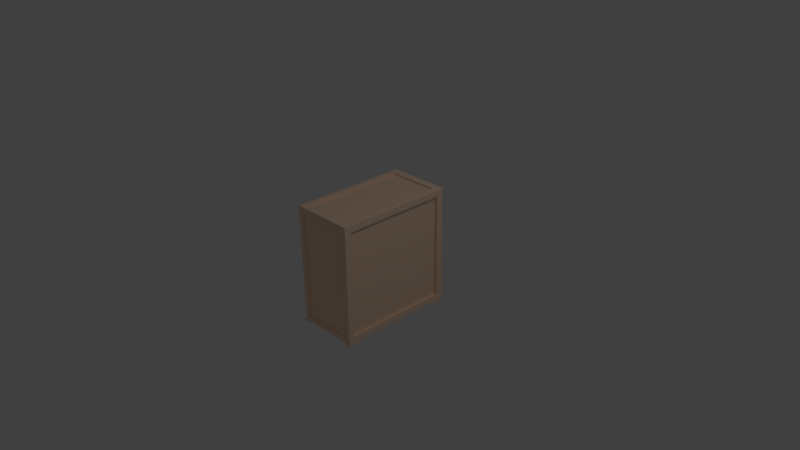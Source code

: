 # Source: OriginBox.blend  (saved by Blender 2.74.0; exported with 4.5.12 LTS)
import bpy
from mathutils import Matrix  # noqa: F401  (used for matrix-valued properties, if any)

bpy.ops.wm.read_factory_settings(use_empty=True)
scene = bpy.context.scene
scene.name = 'Scene'

# ---- collections
col_collection_1 = bpy.data.collections.new('Collection 1'); scene.collection.children.link(col_collection_1)

# ---- materials (node trees are filled in below, after node groups)
mat_origin = bpy.data.materials.new('Origin')
mat_origin.alpha_threshold = 0.0
mat_origin.use_transparent_shadow = False
mat_origin.diffuse_color = (1.0, 0.7238, 0.5406, 1.0)
mat_origin.roughness = 0.5
mat_origin.line_color = (0.0, 0.0, 0.0, 1.0)

# ---- material node trees

# ---- world
world_world = bpy.data.worlds.new('World'); scene.world = world_world
world_world.color = (0.05088, 0.05088, 0.05088)
world_world.use_sun_shadow = False
world_world.sun_shadow_jitter_overblur = 0.0
world_world.cycles.sampling_method = 'MANUAL'
world_world.cycles.sample_map_resolution = 256

# ---- cameras
cam_camera = bpy.data.cameras.new('Camera')
cam_camera.clip_end = 100.0
cam_camera.lens = 35.0
cam_camera.sensor_width = 32.0
cam_camera.sensor_height = 18.0
cam_camera.ortho_scale = 7.314
cam_camera.dof.focus_distance = 0.0
cam_camera.dof.aperture_fstop = 128.0

# ---- lights
light_lamp = bpy.data.lights.new('Lamp', 'POINT')
light_lamp.transmission_factor = 0.0
light_lamp.cutoff_distance = 30.0
light_lamp.energy = 100.0
light_lamp.shadow_buffer_clip_start = 1.001
light_lamp.shadow_soft_size = 0.1
light_lamp.shadow_maximum_resolution = 0.006
light_lamp.use_absolute_resolution = True
light_lamp.cycles.use_multiple_importance_sampling = False

# ---- meshes
me_cube = bpy.data.meshes.new('Cube')
me_cube.from_pydata([(0.4318, 0.8128, -0.8128), (0.4318, -0.8128, -0.8128), (-0.4318, -0.8128, -0.8128), (-0.4318, 0.8128, -0.8128), (0.4318, 0.8128, 0.8128), (0.4318, -0.8128, 0.8128), (-0.4318, -0.8128, 0.8128), (-0.4318, 0.8128, 0.8128), (0.4318, 0.7173, -0.7193), (0.4318, -0.7173, -0.7193), (0.4318, 0.7173, 0.7193), (0.4318, -0.7173, 0.7193), (0.3918, 0.7173, -0.7193), (0.3918, -0.7173, -0.7193), (0.3918, 0.7173, 0.7193), (0.3918, -0.7173, 0.7193), (0.3607, -0.8128, -0.7447), (-0.3607, -0.8128, -0.7447), (0.3607, -0.8128, 0.7447), (-0.3607, -0.8128, 0.7447), (0.3607, -0.7871, -0.7447), (-0.3607, -0.7871, -0.7447), (0.3607, -0.7871, 0.7447), (-0.3607, -0.7871, 0.7447), (0.3502, 0.7134, 0.8128), (0.3502, -0.7134, 0.8128), (-0.3502, 0.7134, 0.8128), (-0.3502, -0.7134, 0.8128), (0.3502, 0.7134, 0.7849), (0.3502, -0.7134, 0.7849), (-0.3502, 0.7134, 0.7849), (-0.3502, -0.7134, 0.7849), (-0.4318, -0.7303, -0.7204), (-0.4318, 0.7303, -0.7204), (-0.4318, -0.7303, 0.7204), (-0.4318, 0.7303, 0.7204), (-0.4064, -0.7303, -0.7204), (-0.4064, 0.7303, -0.7204), (-0.4064, -0.7303, 0.7204), (-0.4064, 0.7303, 0.7204), (0.352, 0.8128, -0.7442), (-0.352, 0.8128, -0.7442), (0.352, 0.8128, 0.7442), (-0.352, 0.8128, 0.7442), (0.352, 0.7901, -0.7442), (-0.352, 0.7901, -0.7442), (0.352, 0.7901, 0.7442), (-0.352, 0.7901, 0.7442), (0.3584, 0.7424, -0.8128), (0.3584, -0.7424, -0.8128), (-0.3584, 0.7424, -0.8128), (-0.3584, -0.7424, -0.8128), (0.3584, 0.7424, -0.7967), (0.3584, -0.7424, -0.7967), (-0.3584, 0.7424, -0.7967), (-0.3584, -0.7424, -0.7967), (0.3582, 0.6231, -0.8406), (0.3582, 0.6231, -0.8125), (0.3582, 0.7985, -0.8406), (0.3582, 0.7985, -0.8125), (0.4391, 0.6231, -0.8406), (0.4391, 0.6231, -0.8125), (0.4391, 0.7985, -0.8406), (0.4391, 0.7985, -0.8125), (-0.4483, 0.6231, -0.8406), (-0.4483, 0.6231, -0.8125), (-0.4483, 0.7985, -0.8406), (-0.4483, 0.7985, -0.8125), (-0.3674, 0.6231, -0.8406), (-0.3674, 0.6231, -0.8125), (-0.3674, 0.7985, -0.8406), (-0.3674, 0.7985, -0.8125), (0.3582, -0.8171, -0.8406), (0.3582, -0.8171, -0.8125), (0.3582, -0.6417, -0.8406), (0.3582, -0.6417, -0.8125), (0.4391, -0.8171, -0.8406), (0.4391, -0.8171, -0.8125), (0.4391, -0.6417, -0.8406), (0.4391, -0.6417, -0.8125), (-0.4483, -0.8171, -0.8406), (-0.4483, -0.8171, -0.8125), (-0.4483, -0.6417, -0.8406), (-0.4483, -0.6417, -0.8125), (-0.3674, -0.8171, -0.8406), (-0.3674, -0.8171, -0.8125), (-0.3674, -0.6417, -0.8406), (-0.3674, -0.6417, -0.8125)], [], [(2, 3, 50, 51), (7, 6, 27, 26), (4, 5, 11, 10), (5, 6, 19, 18), (6, 7, 35, 34), (7, 4, 42, 43), (10, 11, 15, 14), (5, 1, 9, 11), (0, 4, 10, 8), (1, 0, 8, 9), (12, 14, 15, 13), (11, 9, 13, 15), (8, 10, 14, 12), (9, 8, 12, 13), (18, 19, 23, 22), (6, 2, 17, 19), (1, 5, 18, 16), (2, 1, 16, 17), (20, 22, 23, 21), (19, 17, 21, 23), (16, 18, 22, 20), (17, 16, 20, 21), (26, 27, 31, 30), (6, 5, 25, 27), (4, 7, 26, 24), (5, 4, 24, 25), (28, 30, 31, 29), (27, 25, 29, 31), (24, 26, 30, 28), (25, 24, 28, 29), (34, 35, 39, 38), (7, 3, 33, 35), (2, 6, 34, 32), (3, 2, 32, 33), (36, 38, 39, 37), (35, 33, 37, 39), (32, 34, 38, 36), (33, 32, 36, 37), (43, 42, 46, 47), (3, 7, 43, 41), (4, 0, 40, 42), (0, 3, 41, 40), (46, 44, 45, 47), (41, 43, 47, 45), (42, 40, 44, 46), (40, 41, 45, 44), (51, 50, 54, 55), (1, 2, 51, 49), (3, 0, 48, 50), (0, 1, 49, 48), (52, 53, 55, 54), (49, 51, 55, 53), (50, 48, 52, 54), (48, 49, 53, 52), (57, 59, 58, 56), (59, 63, 62, 58), (63, 61, 60, 62), (61, 57, 56, 60), (56, 58, 62, 60), (61, 63, 59, 57), (65, 67, 66, 64), (67, 71, 70, 66), (71, 69, 68, 70), (69, 65, 64, 68), (64, 66, 70, 68), (69, 71, 67, 65), (73, 75, 74, 72), (75, 79, 78, 74), (79, 77, 76, 78), (77, 73, 72, 76), (72, 74, 78, 76), (77, 79, 75, 73), (81, 83, 82, 80), (83, 87, 86, 82), (87, 85, 84, 86), (85, 81, 80, 84), (80, 82, 86, 84), (85, 87, 83, 81)])
me_cube.polygons.foreach_set('use_smooth', [True] * 78)
_uv = me_cube.uv_layers.new(name='UVMap')
_uv.uv.foreach_set('vector', [0.6401, 0.7673, 0.9963, 0.7673, 0.9801, 0.7823, 0.6555, 0.7833, 0.6397, 0.3872, 0.6397, 0.7662, 0.6225, 0.7424, 0.6211, 0.4084, 0.3982, 0.3958, 0.0001969, 0.3958, 0.02315, 0.3758, 0.3787, 0.3742, 0.6403, 0.3768, 0.4195, 0.3872, 0.4354, 0.3716, 0.6253, 0.3616, 0.02111, 0.3962, 0.4132, 0.3962, 0.3935, 0.4157, 0.03756, 0.4172, 0.8623, 0.7584, 0.6401, 0.7669, 0.6578, 0.7513, 0.8455, 0.743, 0.3787, 0.3742, 0.02315, 0.3758, 0.03244, 0.3639, 0.3674, 0.3653, 0.0001969, 0.3958, 0.003975, 0.0001969, 0.02351, 0.02182, 0.02315, 0.3758, 0.402, 0.0001977, 0.3982, 0.3958, 0.3787, 0.3742, 0.3791, 0.02022, 0.003975, 0.0001969, 0.402, 0.0001977, 0.3791, 0.02022, 0.02351, 0.02182, 0.3698, 0.03211, 0.3674, 0.3653, 0.03244, 0.3639, 0.03481, 0.03069, 0.02315, 0.3758, 0.02351, 0.02182, 0.03481, 0.03069, 0.03244, 0.3639, 0.3791, 0.02022, 0.3787, 0.3742, 0.3674, 0.3653, 0.3698, 0.03211, 0.02351, 0.02182, 0.3791, 0.02022, 0.3698, 0.03211, 0.03481, 0.03069, 0.6253, 0.3616, 0.4354, 0.3716, 0.4409, 0.3634, 0.6179, 0.356, 0.4195, 0.3872, 0.4195, 0.01053, 0.4345, 0.02578, 0.4354, 0.3716, 0.6403, 0.0001969, 0.6403, 0.3768, 0.6253, 0.3616, 0.6244, 0.01573, 0.4195, 0.01053, 0.6403, 0.0001969, 0.6244, 0.01573, 0.4345, 0.02578, 0.619, 0.024, 0.6179, 0.356, 0.4409, 0.3634, 0.4419, 0.03134, 0.4354, 0.3716, 0.4345, 0.02578, 0.4419, 0.03134, 0.4409, 0.3634, 0.6244, 0.01573, 0.6253, 0.3616, 0.6179, 0.356, 0.619, 0.024, 0.4345, 0.02578, 0.6244, 0.01573, 0.619, 0.024, 0.4419, 0.03134, 0.6211, 0.4084, 0.6225, 0.7424, 0.6145, 0.7359, 0.6151, 0.4168, 0.6397, 0.7662, 0.4195, 0.7666, 0.438, 0.7453, 0.6225, 0.7424, 0.4195, 0.3876, 0.6397, 0.3872, 0.6211, 0.4084, 0.4366, 0.4114, 0.4195, 0.7666, 0.4195, 0.3876, 0.4366, 0.4114, 0.438, 0.7453, 0.4446, 0.4179, 0.6151, 0.4168, 0.6145, 0.7359, 0.444, 0.7369, 0.6225, 0.7424, 0.438, 0.7453, 0.444, 0.7369, 0.6145, 0.7359, 0.4366, 0.4114, 0.6211, 0.4084, 0.6151, 0.4168, 0.4446, 0.4179, 0.438, 0.7453, 0.4366, 0.4114, 0.4446, 0.4179, 0.444, 0.7369, 0.03756, 0.4172, 0.3935, 0.4157, 0.3876, 0.4233, 0.04473, 0.4229, 0.4132, 0.3962, 0.4093, 0.7863, 0.3929, 0.7652, 0.3935, 0.4157, 0.01725, 0.7863, 0.02111, 0.3962, 0.03756, 0.4172, 0.03695, 0.7668, 0.4093, 0.7863, 0.01725, 0.7863, 0.03695, 0.7668, 0.3929, 0.7652, 0.04286, 0.7592, 0.04473, 0.4229, 0.3876, 0.4233, 0.3857, 0.7596, 0.3935, 0.4157, 0.3929, 0.7652, 0.3857, 0.7596, 0.3876, 0.4233, 0.03695, 0.7668, 0.03756, 0.4172, 0.04473, 0.4229, 0.04286, 0.7592, 0.3929, 0.7652, 0.03695, 0.7668, 0.04286, 0.7592, 0.3857, 0.7596, 0.8455, 0.743, 0.6578, 0.7513, 0.6631, 0.7439, 0.8384, 0.7379, 0.8623, 0.3876, 0.8623, 0.7584, 0.8455, 0.743, 0.8446, 0.4031, 0.6401, 0.7669, 0.6401, 0.3961, 0.6568, 0.4115, 0.6578, 0.7513, 0.6401, 0.3961, 0.8623, 0.3876, 0.8446, 0.4031, 0.6568, 0.4115, 0.6631, 0.7439, 0.664, 0.4166, 0.8393, 0.4106, 0.8384, 0.7379, 0.8446, 0.4031, 0.8455, 0.743, 0.8384, 0.7379, 0.8393, 0.4106, 0.6578, 0.7513, 0.6568, 0.4115, 0.664, 0.4166, 0.6631, 0.7439, 0.6568, 0.4115, 0.8446, 0.4031, 0.8393, 0.4106, 0.664, 0.4166, 0.6555, 0.7833, 0.9801, 0.7823, 0.9761, 0.7889, 0.6611, 0.788, 0.6436, 0.9943, 0.6401, 0.7673, 0.6555, 0.7833, 0.6597, 0.9792, 0.9963, 0.7673, 0.9998, 0.9943, 0.9844, 0.9783, 0.9801, 0.7823, 0.9998, 0.9943, 0.6436, 0.9943, 0.6597, 0.9792, 0.9844, 0.9783, 0.9788, 0.9735, 0.6638, 0.9726, 0.6611, 0.788, 0.9761, 0.7889, 0.6597, 0.9792, 0.6555, 0.7833, 0.6611, 0.788, 0.6638, 0.9726, 0.9801, 0.7823, 0.9844, 0.9783, 0.9788, 0.9735, 0.9761, 0.7889, 0.9844, 0.9783, 0.6597, 0.9792, 0.6638, 0.9726, 0.9788, 0.9735, 0.0, 0.0, 0.0, 0.0, 0.0, 0.0, 0.0, 0.0, 0.0, 0.0, 0.0, 0.0, 0.0, 0.0, 0.0, 0.0, 0.0, 0.0, 0.0, 0.0, 0.0, 0.0, 0.0, 0.0, 0.0, 0.0, 0.0, 0.0, 0.0, 0.0, 0.0, 0.0, 0.0, 0.0, 0.0, 0.0, 0.0, 0.0, 0.0, 0.0, 0.0, 0.0, 0.0, 0.0, 0.0, 0.0, 0.0, 0.0, 0.0, 0.0, 0.0, 0.0, 0.0, 0.0, 0.0, 0.0, 0.0, 0.0, 0.0, 0.0, 0.0, 0.0, 0.0, 0.0, 0.0, 0.0, 0.0, 0.0, 0.0, 0.0, 0.0, 0.0, 0.0, 0.0, 0.0, 0.0, 0.0, 0.0, 0.0, 0.0, 0.0, 0.0, 0.0, 0.0, 0.0, 0.0, 0.0, 0.0, 0.0, 0.0, 0.0, 0.0, 0.0, 0.0, 0.0, 0.0, 0.6852, 0.05275, 0.7729, 0.05275, 0.7729, 0.03869, 0.6852, 0.03869, 0.6791, 0.09376, 0.7195, 0.09376, 0.7195, 0.07971, 0.6791, 0.07971, 0.7729, 0.05275, 0.6852, 0.05275, 0.6852, 0.03869, 0.7729, 0.03869, 0.7195, 0.09376, 0.6791, 0.09376, 0.6791, 0.07971, 0.7195, 0.07971, 0.6791, 0.09146, 0.6791, 0.1792, 0.7195, 0.1792, 0.7195, 0.09146, 0.7195, 0.09146, 0.7195, 0.1792, 0.6791, 0.1792, 0.6791, 0.09146, 0.6852, 0.05275, 0.7729, 0.05275, 0.7729, 0.03869, 0.6852, 0.03869, 0.8696, 0.05275, 0.91, 0.05275, 0.91, 0.03869, 0.8696, 0.03869, 0.7729, 0.05275, 0.6852, 0.05275, 0.6852, 0.03869, 0.7729, 0.03869, 0.91, 0.05275, 0.8696, 0.05275, 0.8696, 0.03869, 0.91, 0.03869, 0.8696, 0.05045, 0.8696, 0.1382, 0.91, 0.1382, 0.91, 0.05045, 0.91, 0.05045, 0.91, 0.1382, 0.8696, 0.1382, 0.8696, 0.05045])
me_cube.materials.append(mat_origin)
me_cube.use_remesh_preserve_volume = False
me_cube.use_remesh_preserve_attributes = False
me_cube.use_mirror_vertex_groups = False
me_cube.update()

# ---- objects
ob_cube = bpy.data.objects.new('Cube', me_cube)
ob_lamp = bpy.data.objects.new('Lamp', light_lamp)
ob_camera = bpy.data.objects.new('Camera', cam_camera)

# ---- transforms, parenting, visibility, modifiers, constraints
ob_cube.location = (0.0, 0.0, 0.0)
ob_cube.scale = (1.0, 1.0, 1.0)
ob_cube.lock_rotations_4d = False
ob_cube.empty_display_type = 'ARROWS'
ob_cube.lineart.crease_threshold = 0.0
_m = ob_cube.modifiers.new('Bevel', 'BEVEL')
_m.width = 0.005
_m.width_pct = 0.005
_m.segments = 2
_m.limit_method = 'NONE'
_m.profile = 1.0
_m.spread = 0.0
ob_lamp.location = (4.076, 1.005, 5.904)
ob_lamp.rotation_euler = (0.6503, 0.05522, 1.866)
ob_lamp.lock_rotations_4d = False
ob_lamp.empty_display_type = 'ARROWS'
ob_lamp.color = (0.0, 0.0, 0.0, 0.0)
ob_lamp.lineart.crease_threshold = 0.0
ob_camera.location = (7.481, -6.508, 5.344)
ob_camera.rotation_euler = (1.109, 0.01082, 0.8149)
ob_camera.lock_rotations_4d = False
ob_camera.empty_display_type = 'ARROWS'
ob_camera.color = (0.0, 0.0, 0.0, 0.0)
ob_camera.display_type = 'WIRE'
ob_camera.lineart.crease_threshold = 0.0

# ---- collection membership
col_collection_1.objects.link(ob_cube)
col_collection_1.objects.link(ob_lamp)
col_collection_1.objects.link(ob_camera)

# ---- scene / render settings (as saved in the file)
scene.camera = ob_camera
scene.frame_start = 1; scene.frame_end = 250; scene.frame_set(1)
scene.render.engine = 'BLENDER_EEVEE_NEXT'
scene.render.resolution_percentage = 50
scene.render.dither_intensity = 0.0
scene.cycles.use_denoising = False
scene.cycles.samples = 10
scene.cycles.sampling_pattern = 'TABULATED_SOBOL'
scene.cycles.light_sampling_threshold = 0.0
scene.cycles.use_adaptive_sampling = False
scene.cycles.use_light_tree = False
scene.cycles.blur_glossy = 0.0
scene.cycles.pixel_filter_type = 'GAUSSIAN'
scene.cycles.sample_clamp_indirect = 0.0
scene.view_settings.view_transform = 'Standard'
bpy.context.view_layer.update()
